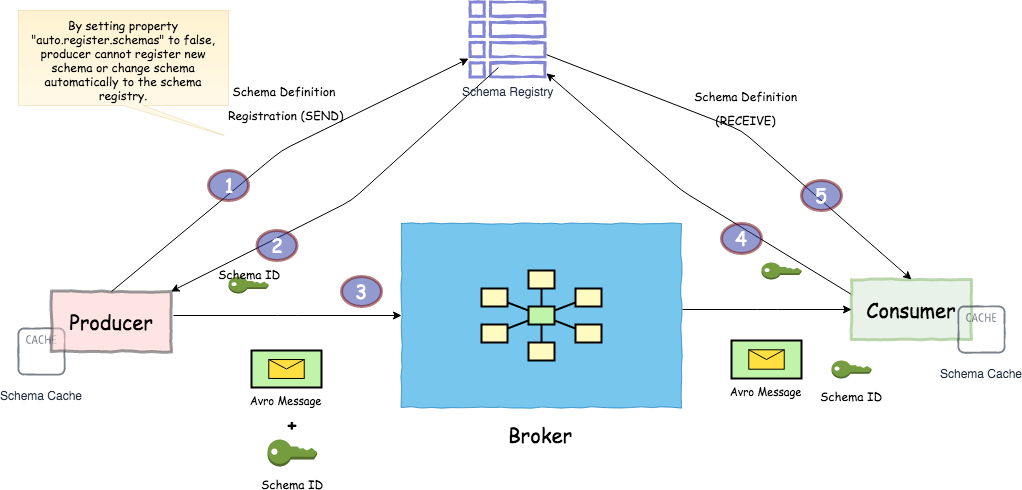

The diagram above was exported from draw.io. Its source (the exported page's mxGraphModel, read from the mxfile embedded in the PNG):
<mxGraphModel dx="1426" dy="754" grid="1" gridSize="10" guides="1" tooltips="1" connect="1" arrows="1" fold="1" page="1" pageScale="1.5" pageWidth="1169" pageHeight="826" background="none" math="0" shadow="0">
  <root>
    <mxCell id="0" style=";html=1;" />
    <mxCell id="1" style=";html=1;" parent="0" />
    <mxCell id="1aTvMXRLHSwWAgQyZy6S-55" value="" style="endArrow=classic;html=1;fontSize=20;exitX=0;exitY=0.25;exitDx=0;exitDy=0;fontFamily=Comic Sans MS;" edge="1" parent="1" source="1aTvMXRLHSwWAgQyZy6S-32" target="1aTvMXRLHSwWAgQyZy6S-77">
      <mxGeometry width="50" height="50" relative="1" as="geometry">
        <mxPoint x="1220" y="560" as="sourcePoint" />
        <mxPoint x="755.6936638546754" y="210.3999871421736" as="targetPoint" />
        <Array as="points">
          <mxPoint x="910" y="360" />
        </Array>
      </mxGeometry>
    </mxCell>
    <mxCell id="1aTvMXRLHSwWAgQyZy6S-74" value="Schema Cache" style="outlineConnect=0;fontColor=#232F3E;gradientColor=none;strokeColor=#232F3E;fillColor=none;dashed=0;verticalLabelPosition=bottom;verticalAlign=top;align=center;html=1;fontSize=12;fontStyle=0;aspect=fixed;shape=mxgraph.aws4.resourceIcon;resIcon=mxgraph.aws4.cache_node;shadow=0;glass=1;comic=1;labelBackgroundColor=none;opacity=60;" vertex="1" parent="1">
      <mxGeometry x="240" y="491" width="60" height="60" as="geometry" />
    </mxCell>
    <mxCell id="1aTvMXRLHSwWAgQyZy6S-21" value="" style="rounded=0;whiteSpace=wrap;html=1;fillColor=#1ba1e2;strokeColor=#006EAF;fontColor=#ffffff;fontFamily=Comic Sans MS;comic=1;opacity=60;" vertex="1" parent="1">
      <mxGeometry x="630" y="393" width="280" height="184" as="geometry" />
    </mxCell>
    <mxCell id="1aTvMXRLHSwWAgQyZy6S-3" value="Producer" style="rounded=0;whiteSpace=wrap;html=1;fillColor=#ffcccc;strokeColor=#36393d;strokeWidth=3;fontSize=20;fontFamily=Comic Sans MS;opacity=50;glass=1;shadow=0;comic=1;" vertex="1" parent="1">
      <mxGeometry x="280" y="461" width="120" height="60" as="geometry" />
    </mxCell>
    <mxCell id="1aTvMXRLHSwWAgQyZy6S-4" value="" style="edgeStyle=elbowEdgeStyle;elbow=horizontal;endArrow=classic;html=1;exitX=1.017;exitY=0.4;exitDx=0;exitDy=0;exitPerimeter=0;entryX=0;entryY=0.5;entryDx=0;entryDy=0;fontFamily=Comic Sans MS;" edge="1" parent="1" source="1aTvMXRLHSwWAgQyZy6S-3" target="1aTvMXRLHSwWAgQyZy6S-21">
      <mxGeometry width="50" height="50" relative="1" as="geometry">
        <mxPoint x="440" y="580" as="sourcePoint" />
        <mxPoint x="640" y="474" as="targetPoint" />
      </mxGeometry>
    </mxCell>
    <mxCell id="1aTvMXRLHSwWAgQyZy6S-8" value="" style="strokeWidth=2;dashed=0;align=center;fontSize=8;shape=rect;fillColor=#fffbc0;strokeColor=#000000;fontFamily=Comic Sans MS;" vertex="1" parent="1">
      <mxGeometry x="757" y="440" width="26" height="18" as="geometry" />
    </mxCell>
    <mxCell id="1aTvMXRLHSwWAgQyZy6S-9" value="" style="strokeWidth=2;dashed=0;align=center;fontSize=8;shape=rect;fillColor=#fffbc0;strokeColor=#000000;fontFamily=Comic Sans MS;" vertex="1" parent="1">
      <mxGeometry x="710" y="458" width="26" height="18" as="geometry" />
    </mxCell>
    <mxCell id="1aTvMXRLHSwWAgQyZy6S-10" value="" style="strokeWidth=2;dashed=0;align=center;fontSize=8;shape=rect;fillColor=#fffbc0;strokeColor=#000000;fontFamily=Comic Sans MS;" vertex="1" parent="1">
      <mxGeometry x="804" y="458" width="26" height="18" as="geometry" />
    </mxCell>
    <mxCell id="1aTvMXRLHSwWAgQyZy6S-11" value="" style="strokeWidth=2;dashed=0;align=center;fontSize=8;shape=rect;fillColor=#fffbc0;strokeColor=#000000;fontFamily=Comic Sans MS;" vertex="1" parent="1">
      <mxGeometry x="710" y="494" width="26" height="18" as="geometry" />
    </mxCell>
    <mxCell id="1aTvMXRLHSwWAgQyZy6S-12" value="" style="strokeWidth=2;dashed=0;align=center;fontSize=8;shape=rect;fillColor=#fffbc0;strokeColor=#000000;fontFamily=Comic Sans MS;" vertex="1" parent="1">
      <mxGeometry x="804" y="494" width="26" height="18" as="geometry" />
    </mxCell>
    <mxCell id="1aTvMXRLHSwWAgQyZy6S-13" value="" style="strokeWidth=2;dashed=0;align=center;fontSize=8;shape=rect;fillColor=#fffbc0;strokeColor=#000000;fontFamily=Comic Sans MS;" vertex="1" parent="1">
      <mxGeometry x="757" y="512" width="26" height="18" as="geometry" />
    </mxCell>
    <mxCell id="1aTvMXRLHSwWAgQyZy6S-14" value="" style="strokeWidth=2;dashed=0;align=center;fontSize=8;shape=rect;fillColor=#c0f5a9;strokeColor=#000000;fontFamily=Comic Sans MS;" vertex="1" parent="1">
      <mxGeometry x="757" y="476" width="26" height="18" as="geometry" />
    </mxCell>
    <mxCell id="1aTvMXRLHSwWAgQyZy6S-15" value="" style="edgeStyle=none;endArrow=none;dashed=0;html=1;strokeWidth=2;fontFamily=Comic Sans MS;" edge="1" source="1aTvMXRLHSwWAgQyZy6S-14" target="1aTvMXRLHSwWAgQyZy6S-8" parent="1">
      <mxGeometry relative="1" as="geometry" />
    </mxCell>
    <mxCell id="1aTvMXRLHSwWAgQyZy6S-16" value="" style="edgeStyle=none;endArrow=none;dashed=0;html=1;strokeWidth=2;fontFamily=Comic Sans MS;" edge="1" source="1aTvMXRLHSwWAgQyZy6S-14" target="1aTvMXRLHSwWAgQyZy6S-9" parent="1">
      <mxGeometry relative="1" as="geometry" />
    </mxCell>
    <mxCell id="1aTvMXRLHSwWAgQyZy6S-17" value="" style="edgeStyle=none;endArrow=none;dashed=0;html=1;strokeWidth=2;fontFamily=Comic Sans MS;" edge="1" source="1aTvMXRLHSwWAgQyZy6S-14" target="1aTvMXRLHSwWAgQyZy6S-10" parent="1">
      <mxGeometry relative="1" as="geometry" />
    </mxCell>
    <mxCell id="1aTvMXRLHSwWAgQyZy6S-18" value="" style="edgeStyle=none;endArrow=none;dashed=0;html=1;strokeWidth=2;fontFamily=Comic Sans MS;" edge="1" source="1aTvMXRLHSwWAgQyZy6S-14" target="1aTvMXRLHSwWAgQyZy6S-11" parent="1">
      <mxGeometry relative="1" as="geometry" />
    </mxCell>
    <mxCell id="1aTvMXRLHSwWAgQyZy6S-19" value="" style="edgeStyle=none;endArrow=none;dashed=0;html=1;strokeWidth=2;fontFamily=Comic Sans MS;" edge="1" source="1aTvMXRLHSwWAgQyZy6S-14" target="1aTvMXRLHSwWAgQyZy6S-12" parent="1">
      <mxGeometry relative="1" as="geometry" />
    </mxCell>
    <mxCell id="1aTvMXRLHSwWAgQyZy6S-20" value="" style="edgeStyle=none;endArrow=none;dashed=0;html=1;strokeWidth=2;fontFamily=Comic Sans MS;" edge="1" source="1aTvMXRLHSwWAgQyZy6S-14" target="1aTvMXRLHSwWAgQyZy6S-13" parent="1">
      <mxGeometry relative="1" as="geometry" />
    </mxCell>
    <mxCell id="1aTvMXRLHSwWAgQyZy6S-22" value="Avro Message" style="strokeWidth=2;outlineConnect=0;dashed=0;align=center;fontSize=11;fillColor=#c0f5a9;verticalLabelPosition=bottom;verticalAlign=top;shape=mxgraph.eip.envelope_wrapper;fontFamily=Comic Sans MS;" vertex="1" parent="1">
      <mxGeometry x="480" y="520" width="70" height="37" as="geometry" />
    </mxCell>
    <mxCell id="1aTvMXRLHSwWAgQyZy6S-23" value="Broker" style="text;html=1;resizable=0;autosize=1;align=center;verticalAlign=middle;points=[];fillColor=none;strokeColor=none;rounded=0;fontSize=20;fontFamily=Comic Sans MS;" vertex="1" parent="1">
      <mxGeometry x="729" y="589" width="80" height="30" as="geometry" />
    </mxCell>
    <mxCell id="1aTvMXRLHSwWAgQyZy6S-27" value="&lt;span style=&quot;font-size: 12px;&quot;&gt;By setting property &quot;auto.register.schemas&quot; to false, producer cannot register new schema or change schema automatically to the schema registry.&lt;br style=&quot;font-size: 12px;&quot;&gt;&lt;/span&gt;" style="shape=callout;whiteSpace=wrap;html=1;perimeter=calloutPerimeter;strokeWidth=1;fontSize=12;position2=0.98;labelBackgroundColor=none;fillColor=#fff2cc;strokeColor=#d6b656;gradientColor=#ffd966;base=20;fontFamily=Comic Sans MS;verticalAlign=top;shadow=0;gradientDirection=north;opacity=30;" vertex="1" parent="1">
      <mxGeometry x="247" y="180" width="210" height="125" as="geometry" />
    </mxCell>
    <mxCell id="1aTvMXRLHSwWAgQyZy6S-28" value="" style="endArrow=classic;html=1;fontSize=20;exitX=0.5;exitY=0;exitDx=0;exitDy=0;fontFamily=Comic Sans MS;" edge="1" parent="1" source="1aTvMXRLHSwWAgQyZy6S-3" target="1aTvMXRLHSwWAgQyZy6S-77">
      <mxGeometry width="50" height="50" relative="1" as="geometry">
        <mxPoint x="280" y="760" as="sourcePoint" />
        <mxPoint x="715.2472439257112" y="208.93998261555748" as="targetPoint" />
        <Array as="points">
          <mxPoint x="510" y="320" />
        </Array>
      </mxGeometry>
    </mxCell>
    <mxCell id="1aTvMXRLHSwWAgQyZy6S-29" value="&lt;font style=&quot;font-size: 12px&quot;&gt;Schema Definition &lt;br&gt;Registration (SEND)&lt;/font&gt;" style="text;html=1;align=center;verticalAlign=middle;resizable=0;points=[];;labelBackgroundColor=none;fontSize=20;fontFamily=Comic Sans MS;" vertex="1" connectable="0" parent="1aTvMXRLHSwWAgQyZy6S-28">
      <mxGeometry x="-0.0911" y="-3" relative="1" as="geometry">
        <mxPoint x="22" y="-70.5" as="offset" />
      </mxGeometry>
    </mxCell>
    <mxCell id="1aTvMXRLHSwWAgQyZy6S-32" value="Consumer" style="rounded=0;whiteSpace=wrap;html=1;fillColor=#d5e8d4;strokeColor=#82b366;strokeWidth=3;fontSize=20;fontFamily=Comic Sans MS;comic=1;opacity=50;" vertex="1" parent="1">
      <mxGeometry x="1080" y="449" width="120" height="60" as="geometry" />
    </mxCell>
    <mxCell id="1aTvMXRLHSwWAgQyZy6S-33" value="" style="edgeStyle=elbowEdgeStyle;elbow=horizontal;endArrow=classic;html=1;fontFamily=Comic Sans MS;" edge="1" parent="1" target="1aTvMXRLHSwWAgQyZy6S-32">
      <mxGeometry width="50" height="50" relative="1" as="geometry">
        <mxPoint x="911" y="479" as="sourcePoint" />
        <mxPoint x="640" y="495" as="targetPoint" />
      </mxGeometry>
    </mxCell>
    <mxCell id="1aTvMXRLHSwWAgQyZy6S-38" value="Avro Message" style="strokeWidth=2;outlineConnect=0;dashed=0;align=center;fontSize=11;fillColor=#c0f5a9;verticalLabelPosition=bottom;verticalAlign=top;shape=mxgraph.eip.envelope_wrapper;fontFamily=Comic Sans MS;" vertex="1" parent="1">
      <mxGeometry x="960" y="510" width="70" height="38" as="geometry" />
    </mxCell>
    <mxCell id="1aTvMXRLHSwWAgQyZy6S-39" value="" style="endArrow=classic;html=1;fontSize=20;entryX=0.5;entryY=0;entryDx=0;entryDy=0;fontFamily=Comic Sans MS;" edge="1" parent="1" source="1aTvMXRLHSwWAgQyZy6S-77" target="1aTvMXRLHSwWAgQyZy6S-32">
      <mxGeometry width="50" height="50" relative="1" as="geometry">
        <mxPoint x="761" y="195" as="sourcePoint" />
        <mxPoint x="711.4690066986982" y="257.704972548549" as="targetPoint" />
        <Array as="points">
          <mxPoint x="970" y="300" />
        </Array>
      </mxGeometry>
    </mxCell>
    <mxCell id="1aTvMXRLHSwWAgQyZy6S-40" value="&lt;font style=&quot;font-size: 12px&quot;&gt;Schema Definition&lt;br&gt;(RECEIVE)&lt;br&gt;&lt;/font&gt;" style="text;html=1;align=center;verticalAlign=middle;resizable=0;points=[];;labelBackgroundColor=none;fontSize=20;fontFamily=Comic Sans MS;" vertex="1" connectable="0" parent="1aTvMXRLHSwWAgQyZy6S-39">
      <mxGeometry x="-0.0911" y="-3" relative="1" as="geometry">
        <mxPoint x="15.5" y="-25" as="offset" />
      </mxGeometry>
    </mxCell>
    <mxCell id="1aTvMXRLHSwWAgQyZy6S-41" value="Schema ID" style="outlineConnect=0;dashed=0;verticalLabelPosition=bottom;verticalAlign=top;align=center;html=1;shape=mxgraph.aws3.add_on;fillColor=#759C3E;gradientColor=none;labelBackgroundColor=none;strokeWidth=7;fontFamily=Comic Sans MS;fontSize=12;fontColor=#000000;" vertex="1" parent="1">
      <mxGeometry x="496" y="609" width="49.5" height="27" as="geometry" />
    </mxCell>
    <mxCell id="1aTvMXRLHSwWAgQyZy6S-42" value="" style="outlineConnect=0;dashed=0;verticalLabelPosition=bottom;verticalAlign=top;align=center;html=1;shape=mxgraph.aws3.add_on;fillColor=#759C3E;gradientColor=none;labelBackgroundColor=none;strokeWidth=7;fontFamily=Comic Sans MS;fontSize=12;fontColor=#000000;" vertex="1" parent="1">
      <mxGeometry x="457" y="446" width="40" height="17" as="geometry" />
    </mxCell>
    <mxCell id="1aTvMXRLHSwWAgQyZy6S-43" value="" style="endArrow=classic;html=1;fontSize=20;exitX=0.384;exitY=0.859;exitDx=0;exitDy=0;fontFamily=Comic Sans MS;exitPerimeter=0;" edge="1" parent="1" source="1aTvMXRLHSwWAgQyZy6S-77" target="1aTvMXRLHSwWAgQyZy6S-3">
      <mxGeometry width="50" height="50" relative="1" as="geometry">
        <mxPoint x="725.1817233103989" y="217.53807643666914" as="sourcePoint" />
        <mxPoint x="711.4690066986982" y="257.704972548549" as="targetPoint" />
        <Array as="points">
          <mxPoint x="580" y="370" />
        </Array>
      </mxGeometry>
    </mxCell>
    <mxCell id="1aTvMXRLHSwWAgQyZy6S-44" value="&lt;span style=&quot;font-size: 12px&quot;&gt;Schema ID&lt;/span&gt;" style="text;html=1;align=center;verticalAlign=middle;resizable=0;points=[];;labelBackgroundColor=none;fontSize=20;fontFamily=Comic Sans MS;" vertex="1" connectable="0" parent="1aTvMXRLHSwWAgQyZy6S-43">
      <mxGeometry x="-0.0911" y="-3" relative="1" as="geometry">
        <mxPoint x="-113" y="82.5" as="offset" />
      </mxGeometry>
    </mxCell>
    <mxCell id="1aTvMXRLHSwWAgQyZy6S-47" value="+" style="text;html=1;resizable=0;autosize=1;align=center;verticalAlign=middle;points=[];fillColor=none;strokeColor=none;rounded=0;labelBackgroundColor=none;fontFamily=Comic Sans MS;fontSize=19;fontColor=#000000;fontStyle=1" vertex="1" parent="1">
      <mxGeometry x="505.5" y="579" width="30" height="30" as="geometry" />
    </mxCell>
    <mxCell id="1aTvMXRLHSwWAgQyZy6S-50" value="Schema ID" style="outlineConnect=0;dashed=0;verticalLabelPosition=bottom;verticalAlign=top;align=center;html=1;shape=mxgraph.aws3.add_on;fillColor=#759C3E;gradientColor=none;labelBackgroundColor=none;strokeWidth=7;fontFamily=Comic Sans MS;fontSize=12;fontColor=#000000;" vertex="1" parent="1">
      <mxGeometry x="1060" y="530" width="40" height="18" as="geometry" />
    </mxCell>
    <mxCell id="1aTvMXRLHSwWAgQyZy6S-51" value="3" style="ellipse;whiteSpace=wrap;html=1;labelBackgroundColor=none;strokeWidth=3;fontFamily=Comic Sans MS;fontSize=19;fontColor=#ffffff;fillColor=#2737A2;strokeColor=#6F0000;opacity=50;" vertex="1" parent="1">
      <mxGeometry x="570" y="446" width="40" height="30" as="geometry" />
    </mxCell>
    <mxCell id="1aTvMXRLHSwWAgQyZy6S-52" value="2" style="ellipse;whiteSpace=wrap;html=1;labelBackgroundColor=none;strokeWidth=3;fontFamily=Comic Sans MS;fontSize=19;fontColor=#ffffff;fillColor=#2737A2;strokeColor=#6F0000;opacity=50;" vertex="1" parent="1">
      <mxGeometry x="485.5" y="400" width="40" height="30" as="geometry" />
    </mxCell>
    <mxCell id="1aTvMXRLHSwWAgQyZy6S-53" value="1" style="ellipse;whiteSpace=wrap;html=1;labelBackgroundColor=none;strokeWidth=3;fontFamily=Comic Sans MS;fontSize=19;fontColor=#ffffff;fillColor=#2737A2;strokeColor=#6F0000;opacity=50;" vertex="1" parent="1">
      <mxGeometry x="437" y="340" width="40" height="30" as="geometry" />
    </mxCell>
    <mxCell id="1aTvMXRLHSwWAgQyZy6S-62" value="" style="outlineConnect=0;dashed=0;verticalLabelPosition=bottom;verticalAlign=top;align=center;html=1;shape=mxgraph.aws3.add_on;fillColor=#759C3E;gradientColor=none;labelBackgroundColor=none;strokeWidth=7;fontFamily=Comic Sans MS;fontSize=12;fontColor=#000000;" vertex="1" parent="1">
      <mxGeometry x="990" y="432" width="40" height="17" as="geometry" />
    </mxCell>
    <mxCell id="1aTvMXRLHSwWAgQyZy6S-64" value="5" style="ellipse;whiteSpace=wrap;html=1;labelBackgroundColor=none;strokeWidth=3;fontFamily=Comic Sans MS;fontSize=19;fontColor=#ffffff;fillColor=#2737A2;strokeColor=#6F0000;opacity=50;" vertex="1" parent="1">
      <mxGeometry x="1030" y="350" width="40" height="30" as="geometry" />
    </mxCell>
    <mxCell id="1aTvMXRLHSwWAgQyZy6S-75" value="Schema Cache" style="outlineConnect=0;fontColor=#232F3E;gradientColor=none;strokeColor=#232F3E;fillColor=none;dashed=0;verticalLabelPosition=bottom;verticalAlign=top;align=center;html=1;fontSize=12;fontStyle=0;aspect=fixed;shape=mxgraph.aws4.resourceIcon;resIcon=mxgraph.aws4.cache_node;shadow=0;glass=1;comic=1;labelBackgroundColor=none;opacity=60;" vertex="1" parent="1">
      <mxGeometry x="1180" y="469" width="60" height="60" as="geometry" />
    </mxCell>
    <mxCell id="1aTvMXRLHSwWAgQyZy6S-77" value="Schema Registry" style="outlineConnect=0;fontColor=#232F3E;gradientColor=none;fillColor=#3334B9;strokeColor=none;dashed=0;verticalLabelPosition=bottom;verticalAlign=top;align=center;html=1;fontSize=12;fontStyle=0;aspect=fixed;pointerEvents=1;shape=mxgraph.aws4.table;shadow=0;glass=1;comic=1;labelBackgroundColor=none;opacity=60;" vertex="1" parent="1">
      <mxGeometry x="697" y="170" width="78" height="78" as="geometry" />
    </mxCell>
    <mxCell id="1aTvMXRLHSwWAgQyZy6S-54" value="4" style="ellipse;whiteSpace=wrap;html=1;labelBackgroundColor=none;strokeWidth=3;fontFamily=Comic Sans MS;fontSize=19;fontColor=#ffffff;fillColor=#2737A2;strokeColor=#6F0000;opacity=50;" vertex="1" parent="1">
      <mxGeometry x="950" y="393" width="40" height="30" as="geometry" />
    </mxCell>
  </root>
</mxGraphModel>